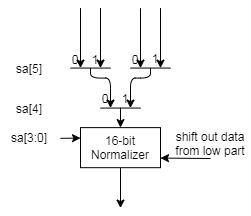

The diagram above was exported from draw.io. Its source (the exported page's mxGraphModel, read from the mxfile embedded in the PNG):
<mxGraphModel dx="905" dy="673" grid="1" gridSize="10" guides="1" tooltips="1" connect="0" arrows="1" fold="1" page="1" pageScale="1" pageWidth="827" pageHeight="1169" math="0" shadow="0">
  <root>
    <mxCell id="0" />
    <mxCell id="1" parent="0" />
    <mxCell id="2" style="rounded=0;jumpStyle=arc;orthogonalLoop=1;jettySize=auto;html=1;exitX=0.5;exitY=1;exitDx=0;exitDy=0;" edge="1" source="3" parent="1">
      <mxGeometry relative="1" as="geometry">
        <mxPoint x="3800" y="639.5599999999997" as="targetPoint" />
      </mxGeometry>
    </mxCell>
    <mxCell id="3" value="16-bit Normalizer" style="rounded=0;whiteSpace=wrap;html=1;" vertex="1" parent="1">
      <mxGeometry x="3760" y="559.12" width="80" height="40.06" as="geometry" />
    </mxCell>
    <mxCell id="4" value="" style="endArrow=none;html=1;" edge="1" parent="1">
      <mxGeometry width="50" height="50" relative="1" as="geometry">
        <mxPoint x="3780" y="539.5599999999997" as="sourcePoint" />
        <mxPoint x="3820" y="539.5599999999997" as="targetPoint" />
      </mxGeometry>
    </mxCell>
    <mxCell id="5" value="" style="endArrow=classic;html=1;" edge="1" parent="1">
      <mxGeometry width="50" height="50" relative="1" as="geometry">
        <mxPoint x="3760" y="439.55999999999995" as="sourcePoint" />
        <mxPoint x="3760" y="499.5599999999997" as="targetPoint" />
      </mxGeometry>
    </mxCell>
    <mxCell id="6" value="" style="endArrow=classic;html=1;entryX=0.5;entryY=0;entryDx=0;entryDy=0;" edge="1" target="3" parent="1">
      <mxGeometry width="50" height="50" relative="1" as="geometry">
        <mxPoint x="3800" y="539.1199999999999" as="sourcePoint" />
        <mxPoint x="3800" y="549.12" as="targetPoint" />
      </mxGeometry>
    </mxCell>
    <mxCell id="7" value="" style="endArrow=none;html=1;" edge="1" parent="1">
      <mxGeometry width="50" height="50" relative="1" as="geometry">
        <mxPoint x="3750" y="499.5599999999997" as="sourcePoint" />
        <mxPoint x="3790" y="499.5599999999997" as="targetPoint" />
      </mxGeometry>
    </mxCell>
    <mxCell id="8" value="" style="endArrow=none;html=1;" edge="1" parent="1">
      <mxGeometry width="50" height="50" relative="1" as="geometry">
        <mxPoint x="3810" y="499.5599999999997" as="sourcePoint" />
        <mxPoint x="3850" y="499.5599999999997" as="targetPoint" />
        <Array as="points">
          <mxPoint x="3850" y="499.56" />
        </Array>
      </mxGeometry>
    </mxCell>
    <mxCell id="9" value="" style="endArrow=classic;html=1;edgeStyle=orthogonalEdgeStyle;" edge="1" parent="1">
      <mxGeometry width="50" height="50" relative="1" as="geometry">
        <mxPoint x="3830" y="499.5599999999997" as="sourcePoint" />
        <mxPoint x="3810" y="539.5599999999997" as="targetPoint" />
        <Array as="points">
          <mxPoint x="3830" y="509.56" />
          <mxPoint x="3810" y="509.56" />
        </Array>
      </mxGeometry>
    </mxCell>
    <mxCell id="10" value="" style="endArrow=classic;html=1;edgeStyle=orthogonalEdgeStyle;" edge="1" parent="1">
      <mxGeometry width="50" height="50" relative="1" as="geometry">
        <mxPoint x="3770" y="499.5599999999997" as="sourcePoint" />
        <mxPoint x="3790" y="539.5599999999997" as="targetPoint" />
        <Array as="points">
          <mxPoint x="3770" y="509.56" />
          <mxPoint x="3790" y="509.56" />
        </Array>
      </mxGeometry>
    </mxCell>
    <mxCell id="11" value="sa[4]" style="text;html=1;strokeColor=none;fillColor=none;align=center;verticalAlign=middle;whiteSpace=wrap;rounded=0;" vertex="1" parent="1">
      <mxGeometry x="3680" y="529.56" width="58" height="20" as="geometry" />
    </mxCell>
    <mxCell id="12" value="" style="endArrow=classic;html=1;" edge="1" parent="1">
      <mxGeometry width="50" height="50" relative="1" as="geometry">
        <mxPoint x="3780" y="439.47" as="sourcePoint" />
        <mxPoint x="3780" y="499.5599999999997" as="targetPoint" />
      </mxGeometry>
    </mxCell>
    <mxCell id="13" value="" style="endArrow=classic;html=1;" edge="1" parent="1">
      <mxGeometry width="50" height="50" relative="1" as="geometry">
        <mxPoint x="3820" y="439.64999999999986" as="sourcePoint" />
        <mxPoint x="3820" y="499.64999999999986" as="targetPoint" />
      </mxGeometry>
    </mxCell>
    <mxCell id="14" value="" style="endArrow=classic;html=1;" edge="1" parent="1">
      <mxGeometry width="50" height="50" relative="1" as="geometry">
        <mxPoint x="3840" y="439.55999999999995" as="sourcePoint" />
        <mxPoint x="3840" y="499.64999999999986" as="targetPoint" />
      </mxGeometry>
    </mxCell>
    <mxCell id="15" value="0" style="text;html=1;strokeColor=none;fillColor=none;align=center;verticalAlign=middle;whiteSpace=wrap;rounded=0;rotation=0;" vertex="1" parent="1">
      <mxGeometry x="3750" y="480.7" width="10" height="20" as="geometry" />
    </mxCell>
    <mxCell id="16" value="1" style="text;html=1;strokeColor=none;fillColor=none;align=center;verticalAlign=middle;whiteSpace=wrap;rounded=0;rotation=0;" vertex="1" parent="1">
      <mxGeometry x="3770" y="480.7" width="10" height="20" as="geometry" />
    </mxCell>
    <mxCell id="17" value="0" style="text;html=1;strokeColor=none;fillColor=none;align=center;verticalAlign=middle;whiteSpace=wrap;rounded=0;rotation=0;" vertex="1" parent="1">
      <mxGeometry x="3780" y="519.5899999999999" width="10" height="20" as="geometry" />
    </mxCell>
    <mxCell id="18" value="1" style="text;html=1;strokeColor=none;fillColor=none;align=center;verticalAlign=middle;whiteSpace=wrap;rounded=0;rotation=0;" vertex="1" parent="1">
      <mxGeometry x="3800" y="519.5899999999999" width="10" height="20" as="geometry" />
    </mxCell>
    <mxCell id="19" value="1" style="text;html=1;strokeColor=none;fillColor=none;align=center;verticalAlign=middle;whiteSpace=wrap;rounded=0;rotation=0;" vertex="1" parent="1">
      <mxGeometry x="3830" y="479.67999999999995" width="10" height="20" as="geometry" />
    </mxCell>
    <mxCell id="20" value="0" style="text;html=1;strokeColor=none;fillColor=none;align=center;verticalAlign=middle;whiteSpace=wrap;rounded=0;rotation=0;" vertex="1" parent="1">
      <mxGeometry x="3810" y="480.7" width="10" height="20" as="geometry" />
    </mxCell>
    <mxCell id="21" value="sa[3:0]" style="text;html=1;strokeColor=none;fillColor=none;align=center;verticalAlign=middle;whiteSpace=wrap;rounded=0;" vertex="1" parent="1">
      <mxGeometry x="3680" y="558.97" width="58" height="20" as="geometry" />
    </mxCell>
    <mxCell id="22" value="sa[5]" style="text;html=1;strokeColor=none;fillColor=none;align=center;verticalAlign=middle;whiteSpace=wrap;rounded=0;" vertex="1" parent="1">
      <mxGeometry x="3680" y="489.56" width="58" height="20" as="geometry" />
    </mxCell>
    <mxCell id="23" style="rounded=0;jumpStyle=arc;orthogonalLoop=1;jettySize=auto;html=1;" edge="1" parent="1">
      <mxGeometry relative="1" as="geometry">
        <mxPoint x="3840" y="589.5599999999997" as="targetPoint" />
        <mxPoint x="3890" y="590" as="sourcePoint" />
      </mxGeometry>
    </mxCell>
    <mxCell id="24" style="rounded=0;jumpStyle=arc;orthogonalLoop=1;jettySize=auto;html=1;" edge="1" parent="1">
      <mxGeometry relative="1" as="geometry">
        <mxPoint x="3760" y="569.5599999999997" as="targetPoint" />
        <mxPoint x="3740" y="569.8199999999997" as="sourcePoint" />
      </mxGeometry>
    </mxCell>
    <mxCell id="25" value="shift out data from low part" style="text;html=1;strokeColor=none;fillColor=none;align=center;verticalAlign=middle;whiteSpace=wrap;rounded=0;" vertex="1" parent="1">
      <mxGeometry x="3850" y="560" width="80" height="30" as="geometry" />
    </mxCell>
  </root>
</mxGraphModel>